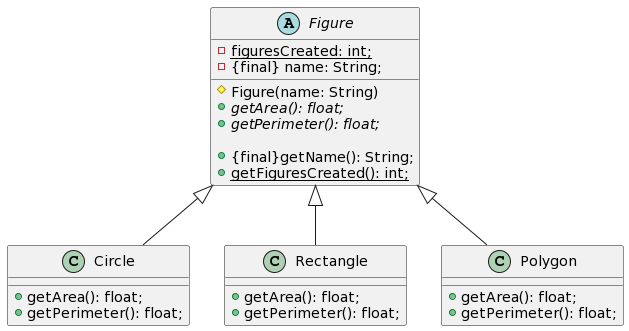

The diagram above was rendered by PlantUML. Its source (embedded in the PNG):
@startuml
abstract class Figure{
-{static} figuresCreated: int;
-{final} name: String;
#Figure(name: String)
+{abstract}getArea(): float;
+{abstract}getPerimeter(): float;

+{final}getName(): String;
+{static}getFiguresCreated(): int;
}

class Circle extends Figure{
+getArea(): float;
+getPerimeter(): float;
}

class Rectangle extends Figure{
+getArea(): float;
+getPerimeter(): float;
}

class Polygon extends Figure{
+getArea(): float;
+getPerimeter(): float;
}
@enduml